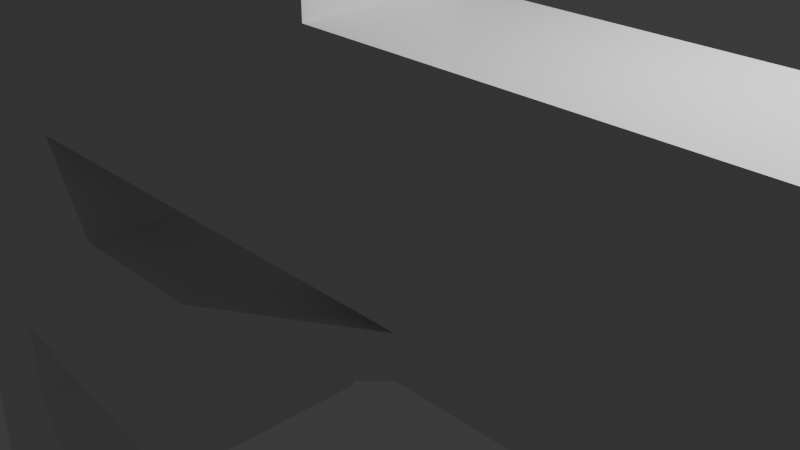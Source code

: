 # Source: blender_test_file.blend  (saved by Blender 5.0.119; exported with 4.5.12 LTS)
import bpy
from mathutils import Matrix  # noqa: F401  (used for matrix-valued properties, if any)

bpy.ops.wm.read_factory_settings(use_empty=True)
scene = bpy.context.scene
scene.name = 'Scene'

# ---- collections
col_collection = bpy.data.collections.new('Collection'); scene.collection.children.link(col_collection)

# ---- materials (node trees are filled in below, after node groups)
mat_material = bpy.data.materials.new('Material')
mat_material.alpha_threshold = 0.0
mat_material.use_backface_culling_lightprobe_volume = False
mat_material.roughness = 0.5
mat_material.line_color = (0.0, 0.0, 0.0, 1.0)

# ---- material node trees
mat_material.use_nodes = True; mat_material.node_tree.nodes.clear()
_N = mat_material.node_tree.nodes; _L = mat_material.node_tree.links
n0 = _N.new('ShaderNodeOutputMaterial'); n0.name = 'Material Output'; n0.location = (200, 100)
n1 = _N.new('ShaderNodeBsdfPrincipled'); n1.name = 'Principled BSDF'; n1.location = (-200, 100)
_L.new(n1.outputs[0], n0.inputs[0])
n0.is_active_output = True

# ---- world
world_world = bpy.data.worlds.new('World'); scene.world = world_world
world_world.use_nodes = True; world_world.node_tree.nodes.clear()
_N = world_world.node_tree.nodes; _L = world_world.node_tree.links
n0 = _N.new('ShaderNodeOutputWorld'); n0.name = 'World Output'; n0.location = (200, 100)
n1 = _N.new('ShaderNodeBackground'); n1.name = 'Background'; n1.location = (-200, 100)
n1.inputs[0].default_value = (0.05088, 0.05088, 0.05088, 1.0)
_L.new(n1.outputs[0], n0.inputs[0])
n0.is_active_output = True
world_world.color = (0.05088, 0.05088, 0.05088)
world_world.sun_shadow_jitter_overblur = 0.0

# ---- cameras
cam_camera = bpy.data.cameras.new('Camera')
cam_camera.clip_end = 100.0
cam_camera.ortho_scale = 7.314

# ---- lights
light_light = bpy.data.lights.new('Light', 'POINT')
light_light.energy = 1000.0
light_light.shadow_soft_size = 0.1

# ---- meshes
me_cube = bpy.data.meshes.new('Cube')
me_cube.from_pydata([(1.0, 1.0, -0.4815), (1.0, 1.0, -1.0), (1.0, -1.0, -0.4815), (1.0, -1.0, -1.0), (-12.44, 1.0, -0.4815), (-12.44, 1.0, -1.0), (-12.44, -1.0, -0.4815), (-12.44, -1.0, -1.0), (-1.532, 1.0, -2.278), (-5.88, 1.0, -4.461), (-9.078, 1.0, -1.0), (-2.699, -1.0, -1.759), (-4.891, -1.0, -1.759), (-9.078, -1.0, -0.4815), (-9.078, -1.0, -3.248), (-5.88, -1.0, -4.461), (-1.532, -1.0, -2.278), (-9.078, 1.0, -0.4815), (-4.891, 1.0, -1.759), (-2.699, 1.0, -1.759), (-7.289, 1.0, -4.131), (-9.078, 1.0, -3.276), (-5.719, -1.0, -0.4815), (-8.372, -1.0, 0.05506), (-9.078, -1.0, -3.248), (-7.289, -1.0, -4.131), (-8.372, 1.0, 0.05506), (-5.719, 1.0, -0.4815), (-5.719, -1.0, 2.188), (-9.078, -1.0, 2.188), (-9.078, 1.0, 2.188), (-5.719, 1.0, 2.188), (-1.938, 1.0, -3.47), (-3.85, 1.0, -4.754), (-3.85, -1.0, -4.754), (-1.938, -1.0, -3.47), (-7.289, 1.0, -5.323), (-9.078, 1.0, -4.44), (-9.078, -1.0, -4.44), (-7.289, -1.0, -5.323), (-5.719, 1.0, -9.507), (-9.078, 1.0, -7.633), (-9.078, -1.0, -7.633), (-5.719, -1.0, -9.507), (-0.1834, 1.0, -0.4815), (-0.1834, -1.0, -0.4815), (-0.1834, 1.0, 2.188), (-0.1834, -1.0, 2.188), (9.945, 1.0, -0.4815), (9.945, 1.0, -1.0), (9.945, -1.0, -0.4815), (9.945, -1.0, -1.0), (8.762, 1.0, -0.4815), (8.762, -1.0, -0.4815), (8.762, 1.0, 2.188), (8.762, -1.0, 2.188), (-5.719, 1.0, 3.458), (-5.719, -1.0, 3.458), (-0.1834, 1.0, 3.458), (-0.1834, -1.0, 3.458)], [], [(17, 4, 6, 13), (14, 13, 6, 7), (7, 6, 4, 5), (8, 1, 3, 16), (1, 0, 48, 49), (8, 19, 0, 1), (5, 4, 17, 10), (10, 17, 18, 9), (9, 18, 19, 8), (5, 10, 14, 7), (18, 17, 26, 27), (16, 15, 34, 35), (3, 2, 11, 16), (16, 11, 12, 15), (15, 12, 13, 14), (0, 19, 11, 2), (19, 18, 12, 11), (17, 13, 23, 26), (9, 8, 32, 33), (23, 22, 28, 29), (14, 10, 21, 24), (10, 9, 20, 21), (12, 18, 27, 22), (15, 14, 24, 25), (9, 15, 25, 20), (13, 12, 22, 23), (31, 30, 29, 28), (22, 27, 44, 45), (26, 23, 29, 30), (27, 26, 30, 31), (33, 32, 35, 34), (38, 37, 41, 42), (24, 21, 37, 38), (8, 16, 35, 32), (25, 24, 38, 39), (21, 20, 36, 37), (20, 25, 39, 36), (15, 9, 33, 34), (41, 40, 43, 42), (37, 36, 40, 41), (36, 39, 43, 40), (39, 38, 42, 43), (2, 3, 51, 50), (27, 31, 46, 44), (28, 22, 45, 47), (46, 31, 56, 58), (49, 48, 50, 51), (53, 52, 54, 55), (3, 1, 49, 51), (47, 45, 53, 55), (45, 44, 52, 53), (0, 2, 50, 48), (44, 46, 54, 52), (46, 47, 55, 54), (56, 57, 59, 58), (28, 47, 59, 57), (31, 28, 57, 56), (47, 46, 58, 59)])
_uv = me_cube.uv_layers.new(name='UVMap')
_uv.uv.foreach_set('vector', [0.8125, 0.5, 0.875, 0.5, 0.875, 0.75, 0.8125, 0.75, 0.375, 0.9375, 0.625, 0.9375, 0.625, 1.0, 0.375, 1.0, 0.375, 0.0, 0.625, 0.0, 0.625, 0.25, 0.375, 0.25, 0.3125, 0.5, 0.375, 0.5, 0.375, 0.75, 0.3125, 0.75, 0.375, 0.5, 0.625, 0.5, 0.625, 0.5, 0.375, 0.5, 0.375, 0.4375, 0.625, 0.4375, 0.625, 0.5, 0.375, 0.5, 0.375, 0.25, 0.625, 0.25, 0.625, 0.3125, 0.375, 0.3125, 0.375, 0.3125, 0.625, 0.3125, 0.625, 0.375, 0.375, 0.375, 0.375, 0.375, 0.625, 0.375, 0.625, 0.4375, 0.375, 0.4375, 0.125, 0.5, 0.1875, 0.5, 0.1875, 0.75, 0.125, 0.75, 0.625, 0.375, 0.625, 0.3125, 0.625, 0.3125, 0.625, 0.375, 0.375, 0.8125, 0.375, 0.875, 0.375, 0.875, 0.375, 0.8125, 0.375, 0.75, 0.625, 0.75, 0.625, 0.8125, 0.375, 0.8125, 0.375, 0.8125, 0.625, 0.8125, 0.625, 0.875, 0.375, 0.875, 0.375, 0.875, 0.625, 0.875, 0.625, 0.9375, 0.375, 0.9375, 0.625, 0.5, 0.6875, 0.5, 0.6875, 0.75, 0.625, 0.75, 0.6875, 0.5, 0.75, 0.5, 0.75, 0.75, 0.6875, 0.75, 0.8125, 0.5, 0.8125, 0.75, 0.8125, 0.75, 0.8125, 0.5, 0.375, 0.375, 0.375, 0.4375, 0.375, 0.4375, 0.375, 0.375, 0.625, 0.9375, 0.625, 0.875, 0.625, 0.875, 0.625, 0.9375, 0.1875, 0.75, 0.1875, 0.5, 0.1875, 0.5, 0.1875, 0.75, 0.375, 0.3125, 0.375, 0.375, 0.375, 0.375, 0.375, 0.3125, 0.75, 0.75, 0.75, 0.5, 0.75, 0.5, 0.75, 0.75, 0.375, 0.875, 0.375, 0.9375, 0.375, 0.9375, 0.375, 0.875, 0.25, 0.5, 0.25, 0.75, 0.25, 0.75, 0.25, 0.5, 0.625, 0.9375, 0.625, 0.875, 0.625, 0.875, 0.625, 0.9375, 0.75, 0.5, 0.8125, 0.5, 0.8125, 0.75, 0.75, 0.75, 0.75, 0.75, 0.75, 0.5, 0.75, 0.5, 0.75, 0.75, 0.8125, 0.5, 0.8125, 0.75, 0.8125, 0.75, 0.8125, 0.5, 0.625, 0.375, 0.625, 0.3125, 0.625, 0.3125, 0.625, 0.375, 0.25, 0.5, 0.3125, 0.5, 0.3125, 0.75, 0.25, 0.75, 0.1875, 0.75, 0.1875, 0.5, 0.1875, 0.5, 0.1875, 0.75, 0.1875, 0.75, 0.1875, 0.5, 0.1875, 0.5, 0.1875, 0.75, 0.3125, 0.5, 0.3125, 0.75, 0.3125, 0.75, 0.3125, 0.5, 0.375, 0.875, 0.375, 0.9375, 0.375, 0.9375, 0.375, 0.875, 0.375, 0.3125, 0.375, 0.375, 0.375, 0.375, 0.375, 0.3125, 0.25, 0.5, 0.25, 0.75, 0.25, 0.75, 0.25, 0.5, 0.25, 0.75, 0.25, 0.5, 0.25, 0.5, 0.25, 0.75, 0.1875, 0.5, 0.25, 0.5, 0.25, 0.75, 0.1875, 0.75, 0.375, 0.3125, 0.375, 0.375, 0.375, 0.375, 0.375, 0.3125, 0.25, 0.5, 0.25, 0.75, 0.25, 0.75, 0.25, 0.5, 0.375, 0.875, 0.375, 0.9375, 0.375, 0.9375, 0.375, 0.875, 0.625, 0.75, 0.375, 0.75, 0.375, 0.75, 0.625, 0.75, 0.625, 0.375, 0.625, 0.375, 0.625, 0.375, 0.625, 0.375, 0.625, 0.875, 0.625, 0.875, 0.625, 0.875, 0.625, 0.875, 0.625, 0.375, 0.625, 0.375, 0.625, 0.375, 0.625, 0.375, 0.375, 0.5, 0.625, 0.5, 0.625, 0.75, 0.375, 0.75, 0.75, 0.75, 0.75, 0.5, 0.75, 0.5, 0.75, 0.75, 0.375, 0.75, 0.375, 0.5, 0.375, 0.5, 0.375, 0.75, 0.625, 0.875, 0.625, 0.875, 0.625, 0.875, 0.625, 0.875, 0.75, 0.75, 0.75, 0.5, 0.75, 0.5, 0.75, 0.75, 0.625, 0.5, 0.625, 0.75, 0.625, 0.75, 0.625, 0.5, 0.625, 0.375, 0.625, 0.375, 0.625, 0.375, 0.625, 0.375, 0.75, 0.5, 0.75, 0.75, 0.75, 0.75, 0.75, 0.5, 0.75, 0.5, 0.75, 0.75, 0.75, 0.75, 0.75, 0.5, 0.625, 0.875, 0.625, 0.875, 0.625, 0.875, 0.625, 0.875, 0.75, 0.5, 0.75, 0.75, 0.75, 0.75, 0.75, 0.5, 0.75, 0.75, 0.75, 0.5, 0.75, 0.5, 0.75, 0.75])
me_cube.materials.append(mat_material)
me_cube.use_mirror_vertex_groups = False
me_cube.update()

# ---- objects
ob_cube = bpy.data.objects.new('Cube', me_cube)
ob_light = bpy.data.objects.new('Light', light_light)
ob_camera = bpy.data.objects.new('Camera', cam_camera)

# ---- transforms, parenting, visibility, modifiers, constraints
ob_cube.location = (0.0, 0.0, 0.0)
ob_cube.lock_rotations_4d = False
ob_cube.empty_display_type = 'ARROWS'
ob_cube.lineart.crease_threshold = 0.0
ob_light.location = (4.076, 1.005, 5.904)
ob_light.rotation_euler = (0.6503, 0.05522, 1.866)
ob_light.lock_rotations_4d = False
ob_light.empty_display_type = 'ARROWS'
ob_light.color = (0.0, 0.0, 0.0, 0.0)
ob_light.lineart.crease_threshold = 0.0
ob_camera.location = (7.359, -6.926, 4.958)
ob_camera.rotation_euler = (1.109, 0.0, 0.8149)
ob_camera.lock_rotations_4d = False
ob_camera.empty_display_type = 'ARROWS'
ob_camera.color = (0.0, 0.0, 0.0, 0.0)
ob_camera.display_type = 'WIRE'
ob_camera.lineart.crease_threshold = 0.0

# ---- collection membership
col_collection.objects.link(ob_cube)
col_collection.objects.link(ob_light)
col_collection.objects.link(ob_camera)

# ---- scene / render settings (as saved in the file)
scene.camera = ob_camera
scene.frame_start = 1; scene.frame_end = 250; scene.frame_set(0)
scene.render.engine = 'BLENDER_EEVEE_NEXT'
scene.render.bake_bias = 0.0
scene.render.bake_samples = 0
scene.cycles.sampling_pattern = 'TABULATED_SOBOL'
scene.eevee.use_volume_custom_range = False
bpy.context.view_layer.update()

